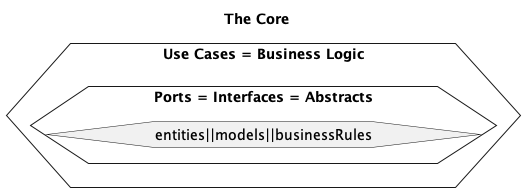

The diagram above was rendered by PlantUML. Its source (embedded in the PNG):
@startuml cleanArchitectureTheCore
title "The Core"
 hexagon "Use Cases = Business Logic" {
     hexagon "Ports = Interfaces = Abstracts" {
         hexagon "entities||models||businessRules"
     }
 }
@enduml